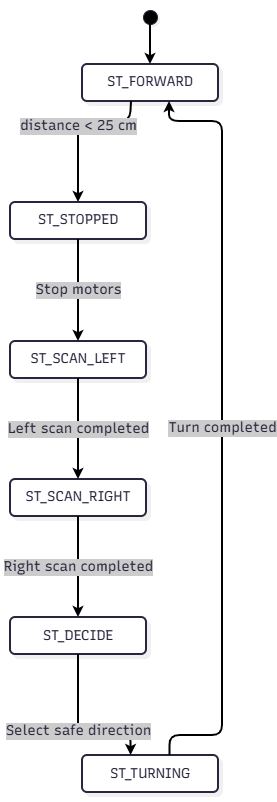

The diagram above was exported from draw.io. Its source (the exported page's mxGraphModel, read from the mxfile embedded in the PNG):
<mxGraphModel dx="1791" dy="1058" grid="1" gridSize="10" guides="1" tooltips="1" connect="1" arrows="1" fold="1" page="1" pageScale="1" pageWidth="827" pageHeight="1169" math="0" shadow="0">
  <root>
    <mxCell id="0" />
    <mxCell id="1" parent="0" />
    <UserObject label="" mermaidData="{&#10;  &quot;data&quot;: &quot;stateDiagram-v2\n    [*] --&gt; ST_FORWARD\n\n    ST_FORWARD --&gt; ST_STOPPED: distance &lt; 25 cm\n    ST_STOPPED --&gt; ST_SCAN_LEFT: Stop motors\n    ST_SCAN_LEFT --&gt; ST_SCAN_RIGHT: Left scan completed\n    ST_SCAN_RIGHT --&gt; ST_DECIDE: Right scan completed\n    ST_DECIDE --&gt; ST_TURNING: Select safe direction\n    ST_TURNING --&gt; ST_FORWARD: Turn completed&quot;,&#10;  &quot;config&quot;: null,&#10;  &quot;version&quot;: &quot;12&quot;&#10;}" id="JaRZ3uUlK4pjH_thYQ1g-34">
      <mxCell connectable="0" parent="1" style="group;transparentBounds=1;editIcon=1;lockedGroup=0;groupPadding=10;" vertex="1">
        <mxGeometry as="geometry" />
      </mxCell>
    </UserObject>
    <UserObject label="" mermaidId="n:root_start" mermaidBaseStyle="ellipse;html=1;fillColor=#000000;strokeColor=#28253D;fontColor=#28253D;fontFamily=Recursive;fontSize=14;strokeWidth=1;shadow=1;shadowColor=#000000;shadowOffsetX=2;shadowOffsetY=2;shadowBlur=0;shadowOpacity=6;" mermaidBaseValue="" id="JaRZ3uUlK4pjH_thYQ1g-35">
      <mxCell parent="JaRZ3uUlK4pjH_thYQ1g-34" style="ellipse;html=1;fillColor=#000000;strokeColor=#28253D;fontColor=#28253D;fontFamily=Recursive;fontSize=14;strokeWidth=1;shadow=1;shadowColor=#000000;shadowOffsetX=2;shadowOffsetY=2;shadowBlur=0;shadowOpacity=6;fontSource=https%3A%2F%2Ffonts.googleapis.com%2Fcss%3Ffamily%3DRecursive;" vertex="1">
        <mxGeometry height="14" width="14" x="163" y="30" as="geometry" />
      </mxCell>
    </UserObject>
    <UserObject label="ST_FORWARD" mermaidId="n:ST_FORWARD" mermaidBaseStyle="rounded=1;absoluteArcSize=1;arcSize=10;html=1;whiteSpace=wrap;strokeWidth=2;fillColor=#ffffff;strokeColor=#28253D;fontColor=#28253D;fontFamily=Recursive;fontSize=14;shadow=1;shadowColor=#000000;shadowOffsetX=4;shadowOffsetY=4;shadowBlur=0;shadowOpacity=6;" mermaidBaseValue="ST_FORWARD" id="JaRZ3uUlK4pjH_thYQ1g-36">
      <mxCell parent="JaRZ3uUlK4pjH_thYQ1g-34" style="rounded=1;absoluteArcSize=1;arcSize=10;html=1;whiteSpace=wrap;strokeWidth=2;fillColor=#ffffff;strokeColor=#28253D;fontColor=#28253D;fontFamily=Recursive;fontSize=14;shadow=1;shadowColor=#000000;shadowOffsetX=4;shadowOffsetY=4;shadowBlur=0;shadowOpacity=6;fontSource=https%3A%2F%2Ffonts.googleapis.com%2Fcss%3Ffamily%3DRecursive;" vertex="1">
        <mxGeometry height="37" width="136" x="102" y="84" as="geometry" />
      </mxCell>
    </UserObject>
    <UserObject label="ST_STOPPED" mermaidId="n:ST_STOPPED" mermaidBaseStyle="rounded=1;absoluteArcSize=1;arcSize=10;html=1;whiteSpace=wrap;strokeWidth=2;fillColor=#ffffff;strokeColor=#28253D;fontColor=#28253D;fontFamily=Recursive;fontSize=14;shadow=1;shadowColor=#000000;shadowOffsetX=4;shadowOffsetY=4;shadowBlur=0;shadowOpacity=6;" mermaidBaseValue="ST_STOPPED" id="JaRZ3uUlK4pjH_thYQ1g-37">
      <mxCell parent="JaRZ3uUlK4pjH_thYQ1g-34" style="rounded=1;absoluteArcSize=1;arcSize=10;html=1;whiteSpace=wrap;strokeWidth=2;fillColor=#ffffff;strokeColor=#28253D;fontColor=#28253D;fontFamily=Recursive;fontSize=14;shadow=1;shadowColor=#000000;shadowOffsetX=4;shadowOffsetY=4;shadowBlur=0;shadowOpacity=6;fontSource=https%3A%2F%2Ffonts.googleapis.com%2Fcss%3Ffamily%3DRecursive;" vertex="1">
        <mxGeometry height="37" width="136" x="30" y="222" as="geometry" />
      </mxCell>
    </UserObject>
    <UserObject label="ST_SCAN_LEFT" mermaidId="n:ST_SCAN_LEFT" mermaidBaseStyle="rounded=1;absoluteArcSize=1;arcSize=10;html=1;whiteSpace=wrap;strokeWidth=2;fillColor=#ffffff;strokeColor=#28253D;fontColor=#28253D;fontFamily=Recursive;fontSize=14;shadow=1;shadowColor=#000000;shadowOffsetX=4;shadowOffsetY=4;shadowBlur=0;shadowOpacity=6;" mermaidBaseValue="ST_SCAN_LEFT" id="JaRZ3uUlK4pjH_thYQ1g-38">
      <mxCell parent="JaRZ3uUlK4pjH_thYQ1g-34" style="rounded=1;absoluteArcSize=1;arcSize=10;html=1;whiteSpace=wrap;strokeWidth=2;fillColor=#ffffff;strokeColor=#28253D;fontColor=#28253D;fontFamily=Recursive;fontSize=14;shadow=1;shadowColor=#000000;shadowOffsetX=4;shadowOffsetY=4;shadowBlur=0;shadowOpacity=6;fontSource=https%3A%2F%2Ffonts.googleapis.com%2Fcss%3Ffamily%3DRecursive;" vertex="1">
        <mxGeometry height="37" width="136" x="30" y="361" as="geometry" />
      </mxCell>
    </UserObject>
    <UserObject label="ST_SCAN_RIGHT" mermaidId="n:ST_SCAN_RIGHT" mermaidBaseStyle="rounded=1;absoluteArcSize=1;arcSize=10;html=1;whiteSpace=wrap;strokeWidth=2;fillColor=#ffffff;strokeColor=#28253D;fontColor=#28253D;fontFamily=Recursive;fontSize=14;shadow=1;shadowColor=#000000;shadowOffsetX=4;shadowOffsetY=4;shadowBlur=0;shadowOpacity=6;" mermaidBaseValue="ST_SCAN_RIGHT" id="JaRZ3uUlK4pjH_thYQ1g-39">
      <mxCell parent="JaRZ3uUlK4pjH_thYQ1g-34" style="rounded=1;absoluteArcSize=1;arcSize=10;html=1;whiteSpace=wrap;strokeWidth=2;fillColor=#ffffff;strokeColor=#28253D;fontColor=#28253D;fontFamily=Recursive;fontSize=14;shadow=1;shadowColor=#000000;shadowOffsetX=4;shadowOffsetY=4;shadowBlur=0;shadowOpacity=6;fontSource=https%3A%2F%2Ffonts.googleapis.com%2Fcss%3Ffamily%3DRecursive;" vertex="1">
        <mxGeometry height="37" width="136" x="30" y="499" as="geometry" />
      </mxCell>
    </UserObject>
    <UserObject label="ST_DECIDE" mermaidId="n:ST_DECIDE" mermaidBaseStyle="rounded=1;absoluteArcSize=1;arcSize=10;html=1;whiteSpace=wrap;strokeWidth=2;fillColor=#ffffff;strokeColor=#28253D;fontColor=#28253D;fontFamily=Recursive;fontSize=14;shadow=1;shadowColor=#000000;shadowOffsetX=4;shadowOffsetY=4;shadowBlur=0;shadowOpacity=6;" mermaidBaseValue="ST_DECIDE" id="JaRZ3uUlK4pjH_thYQ1g-40">
      <mxCell parent="JaRZ3uUlK4pjH_thYQ1g-34" style="rounded=1;absoluteArcSize=1;arcSize=10;html=1;whiteSpace=wrap;strokeWidth=2;fillColor=#ffffff;strokeColor=#28253D;fontColor=#28253D;fontFamily=Recursive;fontSize=14;shadow=1;shadowColor=#000000;shadowOffsetX=4;shadowOffsetY=4;shadowBlur=0;shadowOpacity=6;fontSource=https%3A%2F%2Ffonts.googleapis.com%2Fcss%3Ffamily%3DRecursive;" vertex="1">
        <mxGeometry height="37" width="136" x="30" y="637" as="geometry" />
      </mxCell>
    </UserObject>
    <UserObject label="ST_TURNING" mermaidId="n:ST_TURNING" mermaidBaseStyle="rounded=1;absoluteArcSize=1;arcSize=10;html=1;whiteSpace=wrap;strokeWidth=2;fillColor=#ffffff;strokeColor=#28253D;fontColor=#28253D;fontFamily=Recursive;fontSize=14;shadow=1;shadowColor=#000000;shadowOffsetX=4;shadowOffsetY=4;shadowBlur=0;shadowOpacity=6;" mermaidBaseValue="ST_TURNING" id="JaRZ3uUlK4pjH_thYQ1g-41">
      <mxCell parent="JaRZ3uUlK4pjH_thYQ1g-34" style="rounded=1;absoluteArcSize=1;arcSize=10;html=1;whiteSpace=wrap;strokeWidth=2;fillColor=#ffffff;strokeColor=#28253D;fontColor=#28253D;fontFamily=Recursive;fontSize=14;shadow=1;shadowColor=#000000;shadowOffsetX=4;shadowOffsetY=4;shadowBlur=0;shadowOpacity=6;fontSource=https%3A%2F%2Ffonts.googleapis.com%2Fcss%3Ffamily%3DRecursive;" vertex="1">
        <mxGeometry height="37" width="136" x="102" y="775" as="geometry" />
      </mxCell>
    </UserObject>
    <UserObject label="" mermaidId="e:root_start-&gt;ST_FORWARD#0" mermaidBaseStyle="edgeStyle=orthogonalEdgeStyle;rounded=1;curved=0;startArrow=none;endArrow=classic;endSize=5;fillColor=none;jumpStyle=arc;jumpSize=12;strokeColor=#000000;exitX=0.48;exitY=1;entryX=0.5;entryY=0;strokeWidth=2;targetPerimeterSpacing=3.5;" mermaidBaseValue="" id="JaRZ3uUlK4pjH_thYQ1g-42">
      <mxCell edge="1" parent="JaRZ3uUlK4pjH_thYQ1g-34" source="JaRZ3uUlK4pjH_thYQ1g-35" style="edgeStyle=orthogonalEdgeStyle;rounded=1;curved=0;startArrow=none;endArrow=classic;endSize=5;fillColor=none;jumpStyle=arc;jumpSize=12;strokeColor=#000000;exitX=0.48;exitY=1;entryX=0.5;entryY=0;strokeWidth=2;targetPerimeterSpacing=3.5;" target="JaRZ3uUlK4pjH_thYQ1g-36">
        <mxGeometry relative="1" as="geometry">
          <Array as="points" />
        </mxGeometry>
      </mxCell>
    </UserObject>
    <UserObject label="distance &lt; 25 cm" mermaidId="e:ST_FORWARD-&gt;ST_STOPPED#0" mermaidBaseStyle="edgeStyle=orthogonalEdgeStyle;rounded=1;curved=0;startArrow=none;endArrow=classic;endSize=5;fillColor=none;jumpStyle=arc;jumpSize=12;strokeColor=#000000;html=1;fontSize=16;labelBackgroundColor=#cccccc;fontFamily=Recursive;fontColor=#28253D;exitX=0.36;exitY=1;entryX=0.5;entryY=0.01;strokeWidth=2;targetPerimeterSpacing=3.5;" mermaidBaseValue="distance &lt; 25 cm" id="JaRZ3uUlK4pjH_thYQ1g-43">
      <mxCell edge="1" parent="JaRZ3uUlK4pjH_thYQ1g-34" source="JaRZ3uUlK4pjH_thYQ1g-36" style="edgeStyle=orthogonalEdgeStyle;rounded=1;curved=0;startArrow=none;endArrow=classic;endSize=5;fillColor=none;jumpStyle=arc;jumpSize=12;strokeColor=#000000;html=1;fontSize=14;labelBackgroundColor=#cccccc;fontFamily=Recursive;fontColor=#28253D;exitX=0.36;exitY=1;entryX=0.5;entryY=0.01;strokeWidth=2;targetPerimeterSpacing=3.5;fontSource=https%3A%2F%2Ffonts.googleapis.com%2Fcss%3Ffamily%3DRecursive;" target="JaRZ3uUlK4pjH_thYQ1g-37">
        <mxGeometry relative="1" as="geometry">
          <Array as="points">
            <mxPoint x="150" y="141" />
            <mxPoint x="98" y="141" />
          </Array>
        </mxGeometry>
      </mxCell>
    </UserObject>
    <UserObject label="Stop motors" mermaidId="e:ST_STOPPED-&gt;ST_SCAN_LEFT#0" mermaidBaseStyle="edgeStyle=orthogonalEdgeStyle;rounded=1;curved=0;startArrow=none;endArrow=classic;endSize=5;fillColor=none;jumpStyle=arc;jumpSize=12;strokeColor=#000000;html=1;fontSize=16;labelBackgroundColor=#cccccc;fontFamily=Recursive;fontColor=#28253D;exitX=0.5;exitY=1;entryX=0.5;entryY=0;strokeWidth=2;targetPerimeterSpacing=3.5;" mermaidBaseValue="Stop motors" id="JaRZ3uUlK4pjH_thYQ1g-44">
      <mxCell edge="1" parent="JaRZ3uUlK4pjH_thYQ1g-34" source="JaRZ3uUlK4pjH_thYQ1g-37" style="edgeStyle=orthogonalEdgeStyle;rounded=1;curved=0;startArrow=none;endArrow=classic;endSize=5;fillColor=none;jumpStyle=arc;jumpSize=12;strokeColor=#000000;html=1;fontSize=14;labelBackgroundColor=#cccccc;fontFamily=Recursive;fontColor=#28253D;exitX=0.5;exitY=1;entryX=0.5;entryY=0;strokeWidth=2;targetPerimeterSpacing=3.5;fontSource=https%3A%2F%2Ffonts.googleapis.com%2Fcss%3Ffamily%3DRecursive;" target="JaRZ3uUlK4pjH_thYQ1g-38">
        <mxGeometry relative="1" as="geometry">
          <Array as="points" />
        </mxGeometry>
      </mxCell>
    </UserObject>
    <UserObject label="Left scan completed" mermaidId="e:ST_SCAN_LEFT-&gt;ST_SCAN_RIGHT#0" mermaidBaseStyle="edgeStyle=orthogonalEdgeStyle;rounded=1;curved=0;startArrow=none;endArrow=classic;endSize=5;fillColor=none;jumpStyle=arc;jumpSize=12;strokeColor=#000000;html=1;fontSize=16;labelBackgroundColor=#cccccc;fontFamily=Recursive;fontColor=#28253D;exitX=0.5;exitY=0.99;entryX=0.5;entryY=0;strokeWidth=2;targetPerimeterSpacing=3.5;" mermaidBaseValue="Left scan completed" id="JaRZ3uUlK4pjH_thYQ1g-45">
      <mxCell edge="1" parent="JaRZ3uUlK4pjH_thYQ1g-34" source="JaRZ3uUlK4pjH_thYQ1g-38" style="edgeStyle=orthogonalEdgeStyle;rounded=1;curved=0;startArrow=none;endArrow=classic;endSize=5;fillColor=none;jumpStyle=arc;jumpSize=12;strokeColor=#000000;html=1;fontSize=14;labelBackgroundColor=#cccccc;fontFamily=Recursive;fontColor=#28253D;exitX=0.5;exitY=0.99;entryX=0.5;entryY=0;strokeWidth=2;targetPerimeterSpacing=3.5;fontSource=https%3A%2F%2Ffonts.googleapis.com%2Fcss%3Ffamily%3DRecursive;" target="JaRZ3uUlK4pjH_thYQ1g-39">
        <mxGeometry relative="1" as="geometry">
          <Array as="points" />
        </mxGeometry>
      </mxCell>
    </UserObject>
    <UserObject label="Right scan completed" mermaidId="e:ST_SCAN_RIGHT-&gt;ST_DECIDE#0" mermaidBaseStyle="edgeStyle=orthogonalEdgeStyle;rounded=1;curved=0;startArrow=none;endArrow=classic;endSize=5;fillColor=none;jumpStyle=arc;jumpSize=12;strokeColor=#000000;html=1;fontSize=16;labelBackgroundColor=#cccccc;fontFamily=Recursive;fontColor=#28253D;exitX=0.5;exitY=1;entryX=0.5;entryY=0;strokeWidth=2;targetPerimeterSpacing=3.5;" mermaidBaseValue="Right scan completed" id="JaRZ3uUlK4pjH_thYQ1g-46">
      <mxCell edge="1" parent="JaRZ3uUlK4pjH_thYQ1g-34" source="JaRZ3uUlK4pjH_thYQ1g-39" style="edgeStyle=orthogonalEdgeStyle;rounded=1;curved=0;startArrow=none;endArrow=classic;endSize=5;fillColor=none;jumpStyle=arc;jumpSize=12;strokeColor=#000000;html=1;fontSize=14;labelBackgroundColor=#cccccc;fontFamily=Recursive;fontColor=#28253D;exitX=0.5;exitY=1;entryX=0.5;entryY=0;strokeWidth=2;targetPerimeterSpacing=3.5;fontSource=https%3A%2F%2Ffonts.googleapis.com%2Fcss%3Ffamily%3DRecursive;" target="JaRZ3uUlK4pjH_thYQ1g-40">
        <mxGeometry relative="1" as="geometry">
          <Array as="points" />
        </mxGeometry>
      </mxCell>
    </UserObject>
    <UserObject label="Select safe direction" mermaidId="e:ST_DECIDE-&gt;ST_TURNING#0" mermaidBaseStyle="edgeStyle=orthogonalEdgeStyle;rounded=1;curved=0;startArrow=none;endArrow=classic;endSize=5;fillColor=none;jumpStyle=arc;jumpSize=12;strokeColor=#000000;html=1;fontSize=16;labelBackgroundColor=#cccccc;fontFamily=Recursive;fontColor=#28253D;exitX=0.5;exitY=1;entryX=0.36;entryY=0.01;strokeWidth=2;targetPerimeterSpacing=3.5;" mermaidBaseValue="Select safe direction" id="JaRZ3uUlK4pjH_thYQ1g-47">
      <mxCell edge="1" parent="JaRZ3uUlK4pjH_thYQ1g-34" source="JaRZ3uUlK4pjH_thYQ1g-40" style="edgeStyle=orthogonalEdgeStyle;rounded=1;curved=0;startArrow=none;endArrow=classic;endSize=5;fillColor=none;jumpStyle=arc;jumpSize=12;strokeColor=#000000;html=1;fontSize=14;labelBackgroundColor=#cccccc;fontFamily=Recursive;fontColor=#28253D;exitX=0.5;exitY=1;entryX=0.36;entryY=0.01;strokeWidth=2;targetPerimeterSpacing=3.5;fontSource=https%3A%2F%2Ffonts.googleapis.com%2Fcss%3Ffamily%3DRecursive;" target="JaRZ3uUlK4pjH_thYQ1g-41">
        <mxGeometry relative="1" as="geometry">
          <Array as="points">
            <mxPoint x="98" y="755" />
            <mxPoint x="150" y="755" />
          </Array>
        </mxGeometry>
      </mxCell>
    </UserObject>
    <UserObject label="Turn completed" mermaidId="e:ST_TURNING-&gt;ST_FORWARD#0" mermaidBaseStyle="edgeStyle=orthogonalEdgeStyle;rounded=1;curved=0;startArrow=none;endArrow=classic;endSize=5;fillColor=none;jumpStyle=arc;jumpSize=12;strokeColor=#000000;html=1;fontSize=16;labelBackgroundColor=#cccccc;fontFamily=Recursive;fontColor=#28253D;exitX=0.64;exitY=0.01;entryX=0.64;entryY=1;strokeWidth=2;targetPerimeterSpacing=3.5;" mermaidBaseValue="Turn completed" id="JaRZ3uUlK4pjH_thYQ1g-48">
      <mxCell edge="1" parent="JaRZ3uUlK4pjH_thYQ1g-34" source="JaRZ3uUlK4pjH_thYQ1g-41" style="edgeStyle=orthogonalEdgeStyle;rounded=1;curved=0;startArrow=none;endArrow=classic;endSize=5;fillColor=none;jumpStyle=arc;jumpSize=12;strokeColor=#000000;html=1;fontSize=14;labelBackgroundColor=#cccccc;fontFamily=Recursive;fontColor=#28253D;exitX=0.64;exitY=0.01;entryX=0.64;entryY=1;strokeWidth=2;targetPerimeterSpacing=3.5;fontSource=https%3A%2F%2Ffonts.googleapis.com%2Fcss%3Ffamily%3DRecursive;" target="JaRZ3uUlK4pjH_thYQ1g-36">
        <mxGeometry relative="1" as="geometry">
          <Array as="points">
            <mxPoint x="242" y="755" />
            <mxPoint x="242" y="725" />
            <mxPoint x="242" y="656" />
            <mxPoint x="242" y="587" />
            <mxPoint x="242" y="517" />
            <mxPoint x="242" y="379" />
            <mxPoint x="242" y="310" />
            <mxPoint x="242" y="241" />
            <mxPoint x="242" y="172" />
            <mxPoint x="242" y="141" />
          </Array>
        </mxGeometry>
      </mxCell>
    </UserObject>
  </root>
</mxGraphModel>